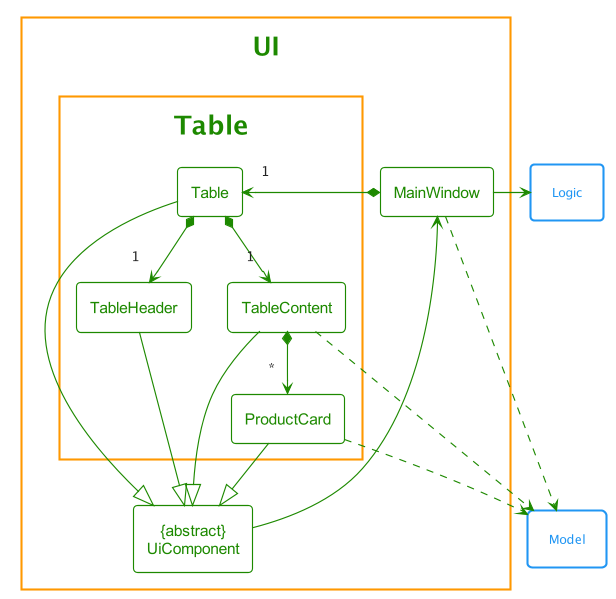

The diagram above was rendered by PlantUML. Its source (embedded in the PNG):
@startuml
!include style.puml

$OverrideTheme(UI_COLOR)

package UI {
    class "{abstract}\nUiComponent" as UiComponent
    class MainWindow

    package Table {
        class ProductCard
        class Table
        class TableContent
        class TableHeader
    }
}

package Model <<Rectangle>> {
}

package Logic <<Rectangle>> {
}

MainWindow *-right-> "1" Table

Table *--> "1" TableContent
Table *--> "1" TableHeader

TableContent *--> "*" ProductCard

ProductCard --|> UiComponent
Table --|> UiComponent
TableContent --|> UiComponent
TableHeader --|> UiComponent

TableContent ..> Model
MainWindow ..> Model
ProductCard ..> Model

UiComponent -left-> MainWindow

MainWindow -right-> Logic

@enduml